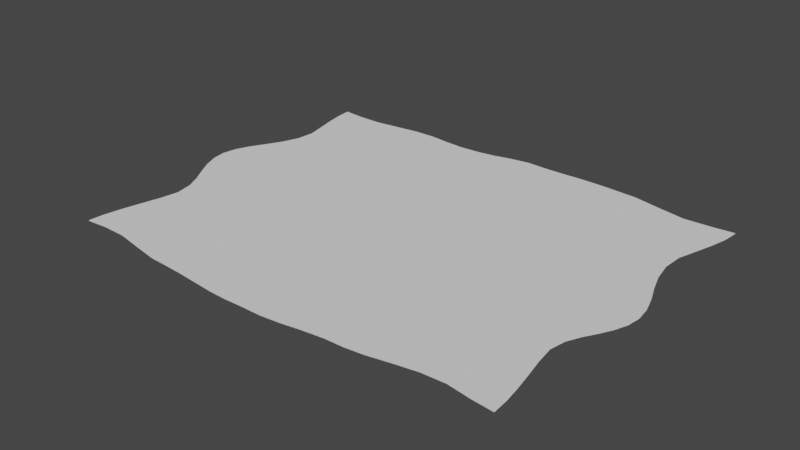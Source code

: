 # Source: ProjectorTarp.blend  (saved by Blender 2.93.21; exported with 4.5.12 LTS)
import bpy
from mathutils import Matrix  # noqa: F401  (used for matrix-valued properties, if any)

bpy.ops.wm.read_factory_settings(use_empty=True)
scene = bpy.context.scene
scene.name = 'Scene'

# ---- collections
col_collection = bpy.data.collections.new('Collection'); scene.collection.children.link(col_collection)

# ---- world
world_world = bpy.data.worlds.new('World'); scene.world = world_world
world_world.use_nodes = True; world_world.node_tree.nodes.clear()
_N = world_world.node_tree.nodes; _L = world_world.node_tree.links
n0 = _N.new('ShaderNodeOutputWorld'); n0.name = 'World Output'; n0.location = (300, 300)
n1 = _N.new('ShaderNodeBackground'); n1.name = 'Background'; n1.location = (10, 300)
n1.inputs[0].default_value = (0.05088, 0.05088, 0.05088, 1.0)
_L.new(n1.outputs[0], n0.inputs[0])
n0.is_active_output = True
world_world.color = (0.05088, 0.05088, 0.05088)
world_world.use_sun_shadow = False
world_world.sun_shadow_jitter_overblur = 0.0

# ---- meshes
me_projectortarpmodel = bpy.data.meshes.new('ProjectorTarpModel')
me_projectortarpmodel.from_pydata([(-2.213, -1.709, 0.01087), (2.169, -1.696, 0.01087), (-2.222, 1.704, 0.01087), (2.288, 1.717, 0.01087), (-2.21, 1.55, 0.01087), (-2.178, 1.378, 0.01087), (-2.092, 1.009, 0.01087), (-2.107, 0.8252, 0.01087), (-2.17, 0.6516, 0.01087), (-2.253, 0.4959, 0.01087), (-2.335, 0.3518, 0.01087), (-2.394, 0.2079, 0.01087), (-2.417, 0.06471, 0.01087), (-2.335, -0.2197, 0.01087), (-2.253, -0.3612, 0.01087), (-2.054, -0.8273, 0.01087), (-2.084, -1.011, 0.01087), (-2.129, -1.198, 0.01087), (-2.171, -1.382, 0.01087), (-2.201, -1.554, 0.01087), (-2.002, -1.69, 0.01087), (-1.757, -1.695, 0.01087), (-1.239, -1.791, 0.01087), (-1.015, -1.801, 0.01087), (-0.8261, -1.813, 0.01087), (-0.6436, -1.83, 0.01087), (-0.4628, -1.846, 0.01087), (-0.281, -1.851, 0.01087), (0.09843, -1.844, 0.01087), (0.2947, -1.823, 0.01087), (0.4917, -1.79, 0.01087), (0.6875, -1.766, 0.01087), (0.8802, -1.76, 0.01087), (1.07, -1.737, 0.01087), (1.277, -1.694, 0.01087), (1.734, -1.642, 0.01087), (1.963, -1.677, 0.01087), (2.16, -1.542, 0.01087), (2.136, -1.372, 0.01087), (2.103, -1.19, 0.01087), (2.067, -1.006, 0.01087), (2.043, -0.8281, 0.01087), (2.071, -0.6755, 0.01087), (2.131, -0.5463, 0.01087), (2.201, -0.4284, 0.01087), (2.266, -0.3085, 0.01087), (2.313, -0.1824, 0.01087), (2.332, -0.0461, 0.01087), (2.313, 0.1033, 0.01087), (2.266, 0.2629, 0.01087), (2.201, 0.4287, 0.01087), (2.141, 0.6107, 0.01087), (2.105, 0.8115, 0.01087), (2.116, 1.013, 0.01087), (2.175, 1.203, 0.01087), (2.231, 1.388, 0.01087), (2.272, 1.562, 0.01087), (-2.089, -0.6557, 0.01087), (-2.164, -0.5026, 0.01087), (-2.394, -0.07777, 0.01087), (-2.135, 1.195, 0.01087), (-2.011, 1.685, 0.01087), (-1.771, 1.681, 0.01087), (-1.522, 1.713, 0.01087), (-1.494, -1.745, 0.01087), (-1.279, 1.743, 0.01087), (-1.06, 1.746, 0.01087), (-0.8671, 1.724, 0.01087), (-0.6768, 1.711, 0.01087), (-0.733, -0.3759, 0.01087), (-0.4879, 1.721, 0.01087), (-0.3, 1.748, 0.01087), (-0.1126, 1.793, 0.01087), (0.07611, 1.823, 0.01087), (-0.095, -1.845, 0.01087), (0.2677, 1.815, 0.01087), (0.4601, 1.816, 0.01087), (0.6529, 1.823, 0.01087), (0.8455, 1.823, 0.01087), (0.2705, 1.095, 0.01087), (1.04, 1.813, 0.01087), (1.271, 1.798, 0.01087), (1.502, -1.653, 0.01087), (1.537, 1.74, 0.01087), (1.812, 1.685, 0.01087), (1.381, 0.1893, 0.01087), (2.07, 1.696, 0.01087), (-2.213, -1.709, 0.01614), (2.169, -1.696, 0.01614), (-2.222, 1.704, 0.01614), (2.288, 1.717, 0.01614), (-2.21, 1.55, 0.01614), (-2.178, 1.378, 0.01614), (-2.092, 1.009, 0.01614), (-2.107, 0.8252, 0.01614), (-2.17, 0.6516, 0.01614), (-2.253, 0.4959, 0.01614), (-2.335, 0.3518, 0.01614), (-2.394, 0.2079, 0.01614), (-2.417, 0.06471, 0.01614), (-2.335, -0.2197, 0.01614), (-2.253, -0.3612, 0.01614), (-2.054, -0.8273, 0.01614), (-2.084, -1.011, 0.01614), (-2.129, -1.198, 0.01614), (-2.171, -1.382, 0.01614), (-2.201, -1.554, 0.01614), (-2.002, -1.69, 0.01614), (-1.757, -1.695, 0.01614), (-1.239, -1.791, 0.01614), (-1.015, -1.801, 0.01614), (-0.8261, -1.813, 0.01614), (-0.6436, -1.83, 0.01614), (-0.4628, -1.846, 0.01614), (-0.281, -1.851, 0.01614), (0.09843, -1.844, 0.01614), (0.2947, -1.823, 0.01614), (0.4917, -1.79, 0.01614), (0.6875, -1.766, 0.01614), (0.8802, -1.76, 0.01614), (1.07, -1.737, 0.01614), (1.277, -1.694, 0.01614), (1.734, -1.642, 0.01614), (1.963, -1.677, 0.01614), (2.16, -1.542, 0.01614), (2.136, -1.372, 0.01614), (2.103, -1.19, 0.01614), (2.067, -1.006, 0.01614), (2.043, -0.8281, 0.01614), (2.071, -0.6755, 0.01614), (2.131, -0.5463, 0.01614), (2.201, -0.4284, 0.01614), (2.266, -0.3085, 0.01614), (2.313, -0.1824, 0.01614), (2.332, -0.0461, 0.01614), (2.313, 0.1033, 0.01614), (2.266, 0.2629, 0.01614), (2.201, 0.4287, 0.01614), (2.141, 0.6107, 0.01614), (2.105, 0.8115, 0.01614), (2.116, 1.013, 0.01614), (2.175, 1.203, 0.01614), (2.231, 1.388, 0.01614), (2.272, 1.562, 0.01614), (-2.089, -0.6557, 0.01614), (-2.164, -0.5026, 0.01614), (-2.394, -0.07777, 0.01614), (-2.135, 1.195, 0.01614), (-2.011, 1.685, 0.01614), (-1.771, 1.681, 0.01614), (-1.522, 1.713, 0.01614), (-1.494, -1.745, 0.01614), (-1.279, 1.743, 0.01614), (-1.06, 1.746, 0.01614), (-0.8671, 1.724, 0.01614), (-0.6768, 1.711, 0.01614), (-0.733, -0.3759, 0.01614), (-0.4879, 1.721, 0.01614), (-0.3, 1.748, 0.01614), (-0.1126, 1.793, 0.01614), (0.07611, 1.823, 0.01614), (-0.095, -1.845, 0.01614), (0.2677, 1.815, 0.01614), (0.4601, 1.816, 0.01614), (0.6529, 1.823, 0.01614), (0.8455, 1.823, 0.01614), (0.2705, 1.095, 0.01614), (1.04, 1.813, 0.01614), (1.271, 1.798, 0.01614), (1.502, -1.653, 0.01614), (1.537, 1.74, 0.01614), (1.812, 1.685, 0.01614), (1.381, 0.1893, 0.01614), (2.07, 1.696, 0.01614)], [], [(4, 2, 61), (20, 0, 19), (69, 16, 15), (14, 13, 58), (9, 11, 10), (63, 7, 6), (21, 20, 17), (64, 17, 69), (57, 58, 69), (58, 59, 69), (69, 59, 9), (18, 17, 20, 19), (60, 61, 62), (63, 67, 79), (72, 79, 71), (29, 28, 74), (85, 69, 79), (30, 29, 74), (79, 76, 77), (79, 77, 78), (33, 32, 31), (79, 78, 80), (34, 33, 31), (35, 82, 39), (54, 83, 84), (40, 85, 41), (42, 85, 43), (44, 43, 45), (48, 50, 49), (50, 85, 51), (52, 85, 53), (56, 86, 3), (11, 9, 59, 12), (17, 16, 69), (15, 57, 69), (13, 59, 58), (61, 60, 5, 4), (8, 7, 63), (6, 60, 63), (8, 63, 69, 9), (21, 17, 64), (69, 23, 22, 64), (60, 62, 63), (66, 67, 63, 65), (69, 74, 27, 26), (23, 69, 24), (24, 69, 25), (63, 79, 69), (67, 68, 79), (25, 69, 26), (79, 68, 70), (73, 75, 79, 72), (79, 70, 71), (74, 69, 31), (31, 69, 85), (80, 81, 83, 79), (30, 74, 31), (79, 75, 76), (34, 31, 82), (82, 31, 85), (79, 83, 85), (40, 39, 82, 85), (35, 39, 36), (83, 54, 53, 85), (43, 85, 45), (45, 85, 48), (85, 50, 48), (38, 37, 36, 39), (54, 84, 86), (36, 37, 1), (48, 47, 46, 45), (41, 85, 42), (86, 56, 55, 54), (85, 52, 51), (91, 148, 89), (107, 106, 87), (156, 102, 103), (101, 145, 100), (96, 97, 98), (150, 93, 94), (108, 104, 107), (151, 156, 104), (144, 156, 145), (145, 156, 146), (156, 96, 146), (105, 106, 107, 104), (147, 149, 148), (150, 166, 154), (159, 158, 166), (116, 161, 115), (172, 166, 156), (117, 161, 116), (166, 164, 163), (166, 165, 164), (120, 118, 119), (166, 167, 165), (121, 118, 120), (122, 126, 169), (141, 171, 170), (127, 128, 172), (129, 130, 172), (131, 132, 130), (135, 136, 137), (137, 138, 172), (139, 140, 172), (143, 90, 173), (98, 99, 146, 96), (104, 156, 103), (102, 156, 144), (100, 145, 146), (148, 91, 92, 147), (95, 150, 94), (93, 150, 147), (95, 96, 156, 150), (108, 151, 104), (156, 151, 109, 110), (147, 150, 149), (153, 152, 150, 154), (156, 113, 114, 161), (110, 111, 156), (111, 112, 156), (150, 156, 166), (154, 166, 155), (112, 113, 156), (166, 157, 155), (160, 159, 166, 162), (166, 158, 157), (161, 118, 156), (118, 172, 156), (167, 166, 170, 168), (117, 118, 161), (166, 163, 162), (121, 169, 118), (169, 172, 118), (166, 172, 170), (127, 172, 169, 126), (122, 123, 126), (170, 172, 140, 141), (130, 132, 172), (132, 135, 172), (172, 135, 137), (125, 126, 123, 124), (141, 173, 171), (123, 88, 124), (135, 132, 133, 134), (128, 129, 172), (173, 141, 142, 143), (172, 138, 139)])
_uv = me_projectortarpmodel.uv_layers.new(name='UVMap')
_uv.uv.foreach_set('vector', [0.04809, 0.9744, 0.0473, 0.9921, 0.07149, 0.989, 0.05073, 0.5283, 0.02194, 0.5264, 0.02407, 0.5474, 0.2281, 0.703, 0.04191, 0.6211, 0.0466, 0.646, 0.02105, 0.7102, 0.01043, 0.7297, 0.03268, 0.6906, 0.02395, 0.8269, 0.003746, 0.7882, 0.01235, 0.8076, 0.1277, 0.9902, 0.05705, 0.8908, 0.05949, 0.9118, 0.08418, 0.5267, 0.05073, 0.5283, 0.0351, 0.5957, 0.1198, 0.5191, 0.0351, 0.5957, 0.2281, 0.703, 0.04246, 0.6695, 0.03268, 0.6906, 0.2281, 0.703, 0.03268, 0.6906, 0.002783, 0.7492, 0.2281, 0.703, 0.2281, 0.703, 0.002783, 0.7492, 0.02395, 0.8269, 0.0288, 0.5709, 0.0351, 0.5957, 0.05073, 0.5283, 0.02407, 0.5474, 0.05529, 0.9334, 0.07149, 0.989, 0.09896, 0.9876, 0.1277, 0.9902, 0.2169, 0.9895, 0.3698, 0.9001, 0.32, 0.9964, 0.3698, 0.9001, 0.2943, 0.991, 0.3507, 0.5017, 0.3302, 0.5001, 0.3101, 0.5007, 0.5181, 0.7729, 0.2281, 0.703, 0.3698, 0.9001, 0.3713, 0.5043, 0.3507, 0.5017, 0.3101, 0.5007, 0.3698, 0.9001, 0.3981, 0.9977, 0.4243, 0.998, 0.3698, 0.9001, 0.4243, 0.998, 0.4506, 0.9974, 0.4687, 0.5115, 0.443, 0.5089, 0.417, 0.5088, 0.3698, 0.9001, 0.4506, 0.9974, 0.477, 0.9952, 0.4969, 0.5165, 0.4687, 0.5115, 0.417, 0.5088, 0.56, 0.5222, 0.5283, 0.5215, 0.6117, 0.5825, 0.6296, 0.9083, 0.5445, 0.9837, 0.5818, 0.9753, 0.6074, 0.6078, 0.5181, 0.7729, 0.6049, 0.6321, 0.6091, 0.6528, 0.5181, 0.7729, 0.6177, 0.6702, 0.6277, 0.686, 0.6177, 0.6702, 0.6369, 0.7021, 0.6448, 0.758, 0.6306, 0.8028, 0.6388, 0.78, 0.6306, 0.8028, 0.5181, 0.7729, 0.6229, 0.8278, 0.6188, 0.8552, 0.5181, 0.7729, 0.6209, 0.8827, 0.6441, 0.9569, 0.617, 0.9759, 0.6468, 0.9779, 0.003746, 0.7882, 0.02395, 0.8269, 0.002783, 0.7492, 0.0001137, 0.7687, 0.0351, 0.5957, 0.04191, 0.6211, 0.2281, 0.703, 0.0466, 0.646, 0.04246, 0.6695, 0.2281, 0.703, 0.01043, 0.7297, 0.002783, 0.7492, 0.03268, 0.6906, 0.07149, 0.989, 0.05529, 0.9334, 0.05104, 0.9545, 0.04809, 0.9744, 0.04911, 0.8712, 0.05705, 0.8908, 0.1277, 0.9902, 0.05949, 0.9118, 0.05529, 0.9334, 0.1277, 0.9902, 0.04911, 0.8712, 0.1277, 0.9902, 0.2281, 0.703, 0.02395, 0.8269, 0.08418, 0.5267, 0.0351, 0.5957, 0.1198, 0.5191, 0.2281, 0.703, 0.1849, 0.5098, 0.1545, 0.5119, 0.1198, 0.5191, 0.05529, 0.9334, 0.09896, 0.9876, 0.1277, 0.9902, 0.1907, 0.9933, 0.2169, 0.9895, 0.1277, 0.9902, 0.1608, 0.9936, 0.2281, 0.703, 0.3101, 0.5007, 0.2847, 0.5005, 0.26, 0.5019, 0.1849, 0.5098, 0.2281, 0.703, 0.2106, 0.5075, 0.2106, 0.5075, 0.2281, 0.703, 0.2354, 0.5047, 0.1277, 0.9902, 0.3698, 0.9001, 0.2281, 0.703, 0.2169, 0.9895, 0.2428, 0.9872, 0.3698, 0.9001, 0.2354, 0.5047, 0.2281, 0.703, 0.26, 0.5019, 0.3698, 0.9001, 0.2428, 0.9872, 0.2686, 0.9879, 0.3458, 0.9999, 0.3718, 0.9982, 0.3698, 0.9001, 0.32, 0.9964, 0.3698, 0.9001, 0.2686, 0.9879, 0.2943, 0.991, 0.3101, 0.5007, 0.2281, 0.703, 0.417, 0.5088, 0.417, 0.5088, 0.2281, 0.703, 0.5181, 0.7729, 0.477, 0.9952, 0.5084, 0.9925, 0.5445, 0.9837, 0.3698, 0.9001, 0.3713, 0.5043, 0.3101, 0.5007, 0.417, 0.5088, 0.3698, 0.9001, 0.3718, 0.9982, 0.3981, 0.9977, 0.4969, 0.5165, 0.417, 0.5088, 0.5283, 0.5215, 0.5283, 0.5215, 0.417, 0.5088, 0.5181, 0.7729, 0.3698, 0.9001, 0.5445, 0.9837, 0.5181, 0.7729, 0.6074, 0.6078, 0.6117, 0.5825, 0.5283, 0.5215, 0.5181, 0.7729, 0.56, 0.5222, 0.6117, 0.5825, 0.591, 0.5166, 0.5445, 0.9837, 0.6296, 0.9083, 0.6209, 0.8827, 0.5181, 0.7729, 0.6177, 0.6702, 0.5181, 0.7729, 0.6369, 0.7021, 0.6369, 0.7021, 0.5181, 0.7729, 0.6448, 0.758, 0.5181, 0.7729, 0.6306, 0.8028, 0.6448, 0.758, 0.6156, 0.5577, 0.6183, 0.5343, 0.591, 0.5166, 0.6117, 0.5825, 0.6296, 0.9083, 0.5818, 0.9753, 0.617, 0.9759, 0.591, 0.5166, 0.6183, 0.5343, 0.6191, 0.5134, 0.6448, 0.758, 0.6468, 0.7376, 0.6438, 0.7191, 0.6369, 0.7021, 0.6049, 0.6321, 0.5181, 0.7729, 0.6091, 0.6528, 0.617, 0.9759, 0.6441, 0.9569, 0.6379, 0.9334, 0.6296, 0.9083, 0.5181, 0.7729, 0.6188, 0.8552, 0.6229, 0.8278, 0.04809, 0.02564, 0.07149, 0.01096, 0.0473, 0.007915, 0.05073, 0.4717, 0.02407, 0.4526, 0.02194, 0.4736, 0.2281, 0.297, 0.0466, 0.354, 0.04191, 0.3789, 0.02106, 0.2898, 0.03268, 0.3094, 0.01043, 0.2703, 0.02395, 0.1731, 0.01235, 0.1924, 0.003746, 0.2118, 0.1277, 0.009772, 0.05949, 0.08816, 0.05704, 0.1092, 0.08418, 0.4733, 0.0351, 0.4043, 0.05073, 0.4717, 0.1198, 0.4809, 0.2281, 0.297, 0.0351, 0.4043, 0.04247, 0.3305, 0.2281, 0.297, 0.03268, 0.3094, 0.03268, 0.3094, 0.2281, 0.297, 0.002783, 0.2508, 0.2281, 0.297, 0.02395, 0.1731, 0.002783, 0.2508, 0.0288, 0.4291, 0.02407, 0.4526, 0.05073, 0.4717, 0.0351, 0.4043, 0.05529, 0.06662, 0.09895, 0.0124, 0.07149, 0.01096, 0.1277, 0.009772, 0.3698, 0.09995, 0.2169, 0.01047, 0.32, 0.003622, 0.2943, 0.009039, 0.3698, 0.09995, 0.3507, 0.4983, 0.3101, 0.4993, 0.3302, 0.4999, 0.5181, 0.2271, 0.3698, 0.09995, 0.2281, 0.297, 0.3713, 0.4957, 0.3101, 0.4993, 0.3507, 0.4983, 0.3698, 0.09995, 0.4243, 0.002003, 0.3981, 0.002317, 0.3698, 0.09995, 0.4506, 0.002636, 0.4243, 0.002003, 0.4687, 0.4885, 0.417, 0.4912, 0.443, 0.4911, 0.3698, 0.09995, 0.477, 0.004754, 0.4506, 0.002636, 0.4969, 0.4835, 0.417, 0.4912, 0.4687, 0.4885, 0.56, 0.4778, 0.6117, 0.4175, 0.5283, 0.4785, 0.6296, 0.09168, 0.5818, 0.0247, 0.5445, 0.0163, 0.6074, 0.3922, 0.6049, 0.3679, 0.5181, 0.2271, 0.6091, 0.3472, 0.6177, 0.3298, 0.5181, 0.2271, 0.6277, 0.314, 0.6369, 0.2979, 0.6177, 0.3298, 0.6448, 0.242, 0.6388, 0.22, 0.6306, 0.1972, 0.6306, 0.1972, 0.6229, 0.1722, 0.5181, 0.2271, 0.6188, 0.1448, 0.6209, 0.1173, 0.5181, 0.2271, 0.6441, 0.0431, 0.6468, 0.02205, 0.617, 0.02412, 0.003746, 0.2118, 0.0001137, 0.2313, 0.002783, 0.2508, 0.02395, 0.1731, 0.0351, 0.4043, 0.2281, 0.297, 0.04191, 0.3789, 0.0466, 0.354, 0.2281, 0.297, 0.04247, 0.3305, 0.01043, 0.2703, 0.03268, 0.3094, 0.002783, 0.2508, 0.07149, 0.01096, 0.04809, 0.02564, 0.05104, 0.04549, 0.05529, 0.06662, 0.04911, 0.1288, 0.1277, 0.009772, 0.05704, 0.1092, 0.05949, 0.08816, 0.1277, 0.009772, 0.05529, 0.06662, 0.04911, 0.1288, 0.02395, 0.1731, 0.2281, 0.297, 0.1277, 0.009772, 0.08418, 0.4733, 0.1198, 0.4809, 0.0351, 0.4043, 0.2281, 0.297, 0.1198, 0.4809, 0.1545, 0.4881, 0.1849, 0.4902, 0.05529, 0.06662, 0.1277, 0.009772, 0.09895, 0.0124, 0.1907, 0.006707, 0.1608, 0.0064, 0.1277, 0.009772, 0.2169, 0.01047, 0.2281, 0.297, 0.26, 0.4981, 0.2847, 0.4995, 0.3101, 0.4993, 0.1849, 0.4902, 0.2106, 0.4925, 0.2281, 0.297, 0.2106, 0.4925, 0.2354, 0.4953, 0.2281, 0.297, 0.1277, 0.009772, 0.2281, 0.297, 0.3698, 0.09995, 0.2169, 0.01047, 0.3698, 0.09995, 0.2428, 0.0128, 0.2354, 0.4953, 0.26, 0.4981, 0.2281, 0.297, 0.3698, 0.09995, 0.2686, 0.01213, 0.2428, 0.0128, 0.3458, 0.0001137, 0.32, 0.003622, 0.3698, 0.09995, 0.3718, 0.001797, 0.3698, 0.09995, 0.2943, 0.009039, 0.2686, 0.01213, 0.3101, 0.4993, 0.417, 0.4912, 0.2281, 0.297, 0.417, 0.4912, 0.5181, 0.2271, 0.2281, 0.297, 0.477, 0.004754, 0.3698, 0.09995, 0.5445, 0.0163, 0.5084, 0.007505, 0.3713, 0.4957, 0.417, 0.4912, 0.3101, 0.4993, 0.3698, 0.09995, 0.3981, 0.002317, 0.3718, 0.001797, 0.4969, 0.4835, 0.5283, 0.4785, 0.417, 0.4912, 0.5283, 0.4785, 0.5181, 0.2271, 0.417, 0.4912, 0.3698, 0.09995, 0.5181, 0.2271, 0.5445, 0.0163, 0.6074, 0.3922, 0.5181, 0.2271, 0.5283, 0.4785, 0.6117, 0.4175, 0.56, 0.4778, 0.591, 0.4834, 0.6117, 0.4175, 0.5445, 0.0163, 0.5181, 0.2271, 0.6209, 0.1173, 0.6296, 0.09168, 0.6177, 0.3298, 0.6369, 0.2979, 0.5181, 0.2271, 0.6369, 0.2979, 0.6448, 0.242, 0.5181, 0.2271, 0.5181, 0.2271, 0.6448, 0.242, 0.6306, 0.1972, 0.6156, 0.4423, 0.6117, 0.4175, 0.591, 0.4834, 0.6183, 0.4657, 0.6296, 0.09168, 0.617, 0.02412, 0.5818, 0.0247, 0.591, 0.4834, 0.6191, 0.4866, 0.6183, 0.4657, 0.6448, 0.242, 0.6369, 0.2979, 0.6438, 0.2809, 0.6468, 0.2624, 0.6049, 0.3679, 0.6091, 0.3472, 0.5181, 0.2271, 0.617, 0.02412, 0.6296, 0.09168, 0.6379, 0.06664, 0.6441, 0.0431, 0.5181, 0.2271, 0.6229, 0.1722, 0.6188, 0.1448])
me_projectortarpmodel.use_remesh_fix_poles = True
me_projectortarpmodel.use_remesh_preserve_attributes = False
me_projectortarpmodel.update()

# ---- objects
ob_projectortarp = bpy.data.objects.new('ProjectorTarp', me_projectortarpmodel)

# ---- transforms, parenting, visibility, modifiers, constraints
ob_projectortarp.location = (0.0, 0.0, 0.0)

# ---- collection membership
col_collection.objects.link(ob_projectortarp)

# ---- scene / render settings (as saved in the file)
scene.frame_start = 1; scene.frame_end = 250; scene.frame_set(1)
scene.render.engine = 'BLENDER_EEVEE_NEXT'
scene.cycles.use_denoising = False
scene.cycles.samples = 128
scene.cycles.sampling_pattern = 'TABULATED_SOBOL'
scene.cycles.use_adaptive_sampling = False
scene.cycles.use_light_tree = False
scene.view_settings.view_transform = 'Filmic'
bpy.context.view_layer.update()

# ---- added for rendering (the .blend has no active camera and no usable light): camera, sun
cam_auto = bpy.data.cameras.new('AutoCamera')
cam_auto.lens = 50.0
cam_auto.sensor_width = 36.0
cam_auto.clip_end = 1000.0
ob_auto_camera = bpy.data.objects.new('AutoCamera', cam_auto)
scene.collection.objects.link(ob_auto_camera)
ob_auto_camera.location = (5.51291, -6.68083, 4.45811)
ob_auto_camera.rotation_euler = (1.09748, -7.21219e-08, 0.694738)
scene.camera = ob_auto_camera
light_auto_sun = bpy.data.lights.new('AutoSun', 'SUN')
light_auto_sun.energy = 3.0
light_auto_sun.angle = 0.0523599
ob_auto_sun = bpy.data.objects.new('AutoSun', light_auto_sun)
scene.collection.objects.link(ob_auto_sun)
ob_auto_sun.rotation_euler = (0.872665, 0.174533, 0.523599)
bpy.context.view_layer.update()
